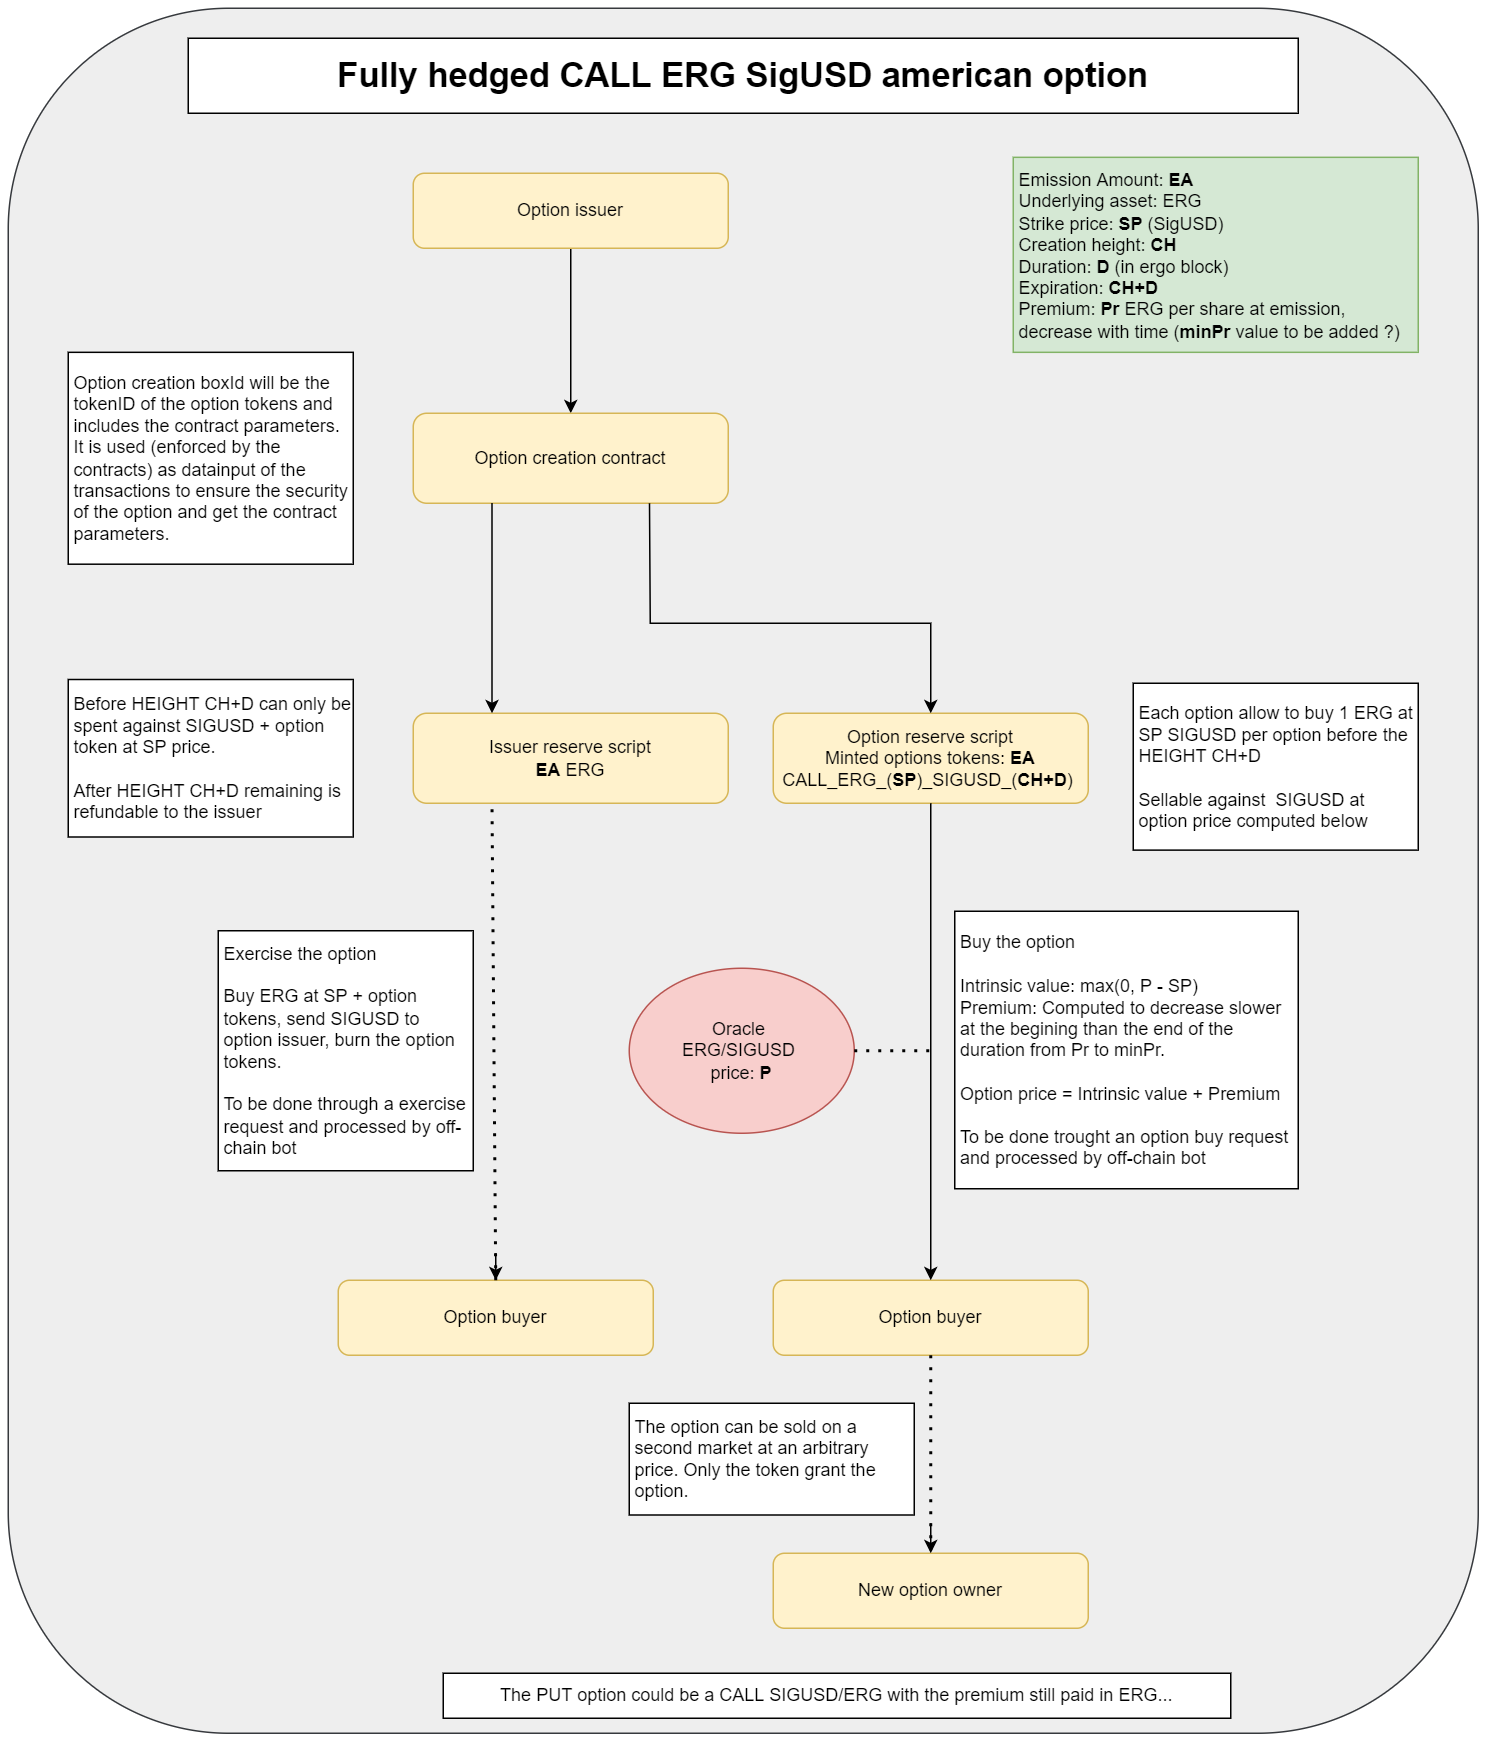

The diagram above was exported from draw.io. Its source (the exported page's mxGraphModel, read from the mxfile embedded in the PNG):
<mxGraphModel dx="2770" dy="2406" grid="1" gridSize="10" guides="1" tooltips="1" connect="1" arrows="1" fold="1" page="1" pageScale="1" pageWidth="827" pageHeight="1169" math="0" shadow="0">
  <root>
    <mxCell id="0" />
    <mxCell id="1" parent="0" />
    <mxCell id="3g0EbB9ZKtaj6jZ4ZFDG-37" value="" style="rounded=1;whiteSpace=wrap;html=1;fontSize=12;fillColor=#eeeeee;strokeColor=#36393d;" vertex="1" parent="1">
      <mxGeometry x="-190" y="-110" width="980" height="1150" as="geometry" />
    </mxCell>
    <mxCell id="3g0EbB9ZKtaj6jZ4ZFDG-3" value="" style="edgeStyle=orthogonalEdgeStyle;rounded=0;orthogonalLoop=1;jettySize=auto;html=1;" edge="1" parent="1" source="3g0EbB9ZKtaj6jZ4ZFDG-1" target="3g0EbB9ZKtaj6jZ4ZFDG-2">
      <mxGeometry relative="1" as="geometry" />
    </mxCell>
    <mxCell id="3g0EbB9ZKtaj6jZ4ZFDG-1" value="Option issuer" style="rounded=1;whiteSpace=wrap;html=1;fillColor=#fff2cc;strokeColor=#d6b656;" vertex="1" parent="1">
      <mxGeometry x="80" width="210" height="50" as="geometry" />
    </mxCell>
    <mxCell id="3g0EbB9ZKtaj6jZ4ZFDG-2" value="Option creation contract" style="rounded=1;whiteSpace=wrap;html=1;fillColor=#fff2cc;strokeColor=#d6b656;" vertex="1" parent="1">
      <mxGeometry x="80" y="160" width="210" height="60" as="geometry" />
    </mxCell>
    <mxCell id="3g0EbB9ZKtaj6jZ4ZFDG-4" value="Issuer reserve script&lt;br&gt;&lt;b&gt;EA &lt;/b&gt;ERG" style="rounded=1;whiteSpace=wrap;html=1;fillColor=#fff2cc;strokeColor=#d6b656;" vertex="1" parent="1">
      <mxGeometry x="80" y="360" width="210" height="60" as="geometry" />
    </mxCell>
    <mxCell id="3g0EbB9ZKtaj6jZ4ZFDG-5" value="Option reserve script&lt;br&gt;Minted options tokens: &lt;b&gt;EA &lt;/b&gt;CALL_ERG_(&lt;b&gt;SP&lt;/b&gt;)_SIGUSD_(&lt;span style=&quot;text-align: left;&quot;&gt;&lt;b&gt;CH+D&lt;/b&gt;)&amp;nbsp;&lt;/span&gt;" style="rounded=1;whiteSpace=wrap;html=1;fillColor=#fff2cc;strokeColor=#d6b656;" vertex="1" parent="1">
      <mxGeometry x="320" y="360" width="210" height="60" as="geometry" />
    </mxCell>
    <mxCell id="3g0EbB9ZKtaj6jZ4ZFDG-6" value="" style="endArrow=classic;html=1;rounded=0;exitX=0.25;exitY=1;exitDx=0;exitDy=0;entryX=0.25;entryY=0;entryDx=0;entryDy=0;" edge="1" parent="1" source="3g0EbB9ZKtaj6jZ4ZFDG-2" target="3g0EbB9ZKtaj6jZ4ZFDG-4">
      <mxGeometry width="50" height="50" relative="1" as="geometry">
        <mxPoint x="390" y="380" as="sourcePoint" />
        <mxPoint x="440" y="330" as="targetPoint" />
      </mxGeometry>
    </mxCell>
    <mxCell id="3g0EbB9ZKtaj6jZ4ZFDG-7" value="" style="endArrow=classic;html=1;rounded=0;exitX=0.75;exitY=1;exitDx=0;exitDy=0;entryX=0.5;entryY=0;entryDx=0;entryDy=0;" edge="1" parent="1" source="3g0EbB9ZKtaj6jZ4ZFDG-2" target="3g0EbB9ZKtaj6jZ4ZFDG-5">
      <mxGeometry width="50" height="50" relative="1" as="geometry">
        <mxPoint x="390" y="380" as="sourcePoint" />
        <mxPoint x="440" y="330" as="targetPoint" />
        <Array as="points">
          <mxPoint x="238" y="300" />
          <mxPoint x="425" y="300" />
        </Array>
      </mxGeometry>
    </mxCell>
    <mxCell id="3g0EbB9ZKtaj6jZ4ZFDG-8" value="Option buyer" style="rounded=1;whiteSpace=wrap;html=1;fillColor=#fff2cc;strokeColor=#d6b656;" vertex="1" parent="1">
      <mxGeometry x="320" y="738" width="210" height="50" as="geometry" />
    </mxCell>
    <mxCell id="3g0EbB9ZKtaj6jZ4ZFDG-10" value="" style="endArrow=classic;html=1;rounded=0;exitX=0.5;exitY=1;exitDx=0;exitDy=0;entryX=0.5;entryY=0;entryDx=0;entryDy=0;" edge="1" parent="1" source="3g0EbB9ZKtaj6jZ4ZFDG-5" target="3g0EbB9ZKtaj6jZ4ZFDG-8">
      <mxGeometry width="50" height="50" relative="1" as="geometry">
        <mxPoint x="390" y="380" as="sourcePoint" />
        <mxPoint x="440" y="330" as="targetPoint" />
      </mxGeometry>
    </mxCell>
    <mxCell id="3g0EbB9ZKtaj6jZ4ZFDG-11" value="Oracle &lt;br&gt;ERG/SIGUSD &lt;br&gt;price: &lt;b&gt;P&lt;/b&gt;" style="ellipse;whiteSpace=wrap;html=1;fillColor=#f8cecc;strokeColor=#b85450;" vertex="1" parent="1">
      <mxGeometry x="224" y="530" width="150" height="110" as="geometry" />
    </mxCell>
    <mxCell id="3g0EbB9ZKtaj6jZ4ZFDG-13" value="Emission Amount: &lt;b&gt;EA&lt;/b&gt;&lt;br&gt;Underlying asset: ERG&lt;br&gt;Strike price: &lt;b&gt;SP &lt;/b&gt;(SigUSD)&lt;br&gt;Creation height: &lt;b&gt;CH&lt;/b&gt;&lt;br&gt;Duration: &lt;b&gt;D &lt;/b&gt;(in ergo block)&lt;br&gt;Expiration: &lt;b&gt;CH+D&lt;/b&gt;&lt;br&gt;Premium: &lt;b&gt;Pr &lt;/b&gt;ERG per share at emission, decrease with time (&lt;b&gt;minPr&amp;nbsp;&lt;/b&gt;value to be added ?)" style="rounded=0;whiteSpace=wrap;html=1;align=left;spacingTop=2;spacingLeft=2;fillColor=#d5e8d4;strokeColor=#82b366;" vertex="1" parent="1">
      <mxGeometry x="480" y="-10.620000000000005" width="270" height="130" as="geometry" />
    </mxCell>
    <mxCell id="3g0EbB9ZKtaj6jZ4ZFDG-14" value="Each option allow to buy 1 ERG at SP SIGUSD per option before the HEIGHT CH+D&lt;br&gt;&lt;br&gt;Sellable against&amp;nbsp; SIGUSD at option price computed below&lt;br&gt;" style="rounded=0;whiteSpace=wrap;html=1;align=left;spacingLeft=2;" vertex="1" parent="1">
      <mxGeometry x="560" y="340" width="190" height="111.25" as="geometry" />
    </mxCell>
    <mxCell id="3g0EbB9ZKtaj6jZ4ZFDG-15" value="Before HEIGHT CH+D can only be spent against SIGUSD + option token at SP price.&lt;br&gt;&lt;br&gt;After HEIGHT CH+D remaining is refundable to the issuer" style="rounded=0;whiteSpace=wrap;html=1;align=left;spacingLeft=2;" vertex="1" parent="1">
      <mxGeometry x="-150" y="337.5" width="190" height="105" as="geometry" />
    </mxCell>
    <mxCell id="3g0EbB9ZKtaj6jZ4ZFDG-18" value="Option buyer" style="rounded=1;whiteSpace=wrap;html=1;fillColor=#fff2cc;strokeColor=#d6b656;" vertex="1" parent="1">
      <mxGeometry x="30" y="738" width="210" height="50" as="geometry" />
    </mxCell>
    <mxCell id="3g0EbB9ZKtaj6jZ4ZFDG-20" value="Exercise the option&lt;br&gt;&lt;br&gt;Buy ERG at SP + option tokens, send SIGUSD to option issuer, burn the option tokens.&lt;br&gt;&lt;br&gt;To be done through a exercise request and processed by off-chain bot" style="rounded=0;whiteSpace=wrap;html=1;align=left;spacingLeft=2;" vertex="1" parent="1">
      <mxGeometry x="-50" y="505" width="170" height="160" as="geometry" />
    </mxCell>
    <mxCell id="3g0EbB9ZKtaj6jZ4ZFDG-21" value="&lt;b&gt;&lt;font style=&quot;font-size: 23px;&quot;&gt;Fully hedged CALL ERG SigUSD&amp;nbsp;&lt;/font&gt;&lt;/b&gt;&lt;b&gt;&lt;font style=&quot;font-size: 23px;&quot;&gt;american&amp;nbsp;&lt;/font&gt;&lt;/b&gt;&lt;b&gt;&lt;font style=&quot;font-size: 23px;&quot;&gt;option&lt;/font&gt;&lt;/b&gt;" style="rounded=0;whiteSpace=wrap;html=1;" vertex="1" parent="1">
      <mxGeometry x="-70" y="-90" width="740" height="50" as="geometry" />
    </mxCell>
    <mxCell id="3g0EbB9ZKtaj6jZ4ZFDG-23" value="" style="endArrow=none;dashed=1;html=1;dashPattern=1 3;strokeWidth=2;rounded=0;fontSize=23;exitX=0.5;exitY=0;exitDx=0;exitDy=0;entryX=0.25;entryY=1;entryDx=0;entryDy=0;" edge="1" parent="1" source="3g0EbB9ZKtaj6jZ4ZFDG-18" target="3g0EbB9ZKtaj6jZ4ZFDG-4">
      <mxGeometry width="50" height="50" relative="1" as="geometry">
        <mxPoint x="170" y="460" as="sourcePoint" />
        <mxPoint x="220" y="410" as="targetPoint" />
      </mxGeometry>
    </mxCell>
    <mxCell id="3g0EbB9ZKtaj6jZ4ZFDG-24" value="" style="endArrow=classic;html=1;rounded=0;fontSize=23;entryX=0.5;entryY=0;entryDx=0;entryDy=0;" edge="1" parent="1" target="3g0EbB9ZKtaj6jZ4ZFDG-18">
      <mxGeometry width="50" height="50" relative="1" as="geometry">
        <mxPoint x="135" y="720" as="sourcePoint" />
        <mxPoint x="224" y="740" as="targetPoint" />
      </mxGeometry>
    </mxCell>
    <mxCell id="3g0EbB9ZKtaj6jZ4ZFDG-26" value="The option can be sold on a second market at an arbitrary price. Only the token grant the option." style="rounded=0;whiteSpace=wrap;html=1;align=left;spacingLeft=2;" vertex="1" parent="1">
      <mxGeometry x="224" y="820" width="190" height="74.5" as="geometry" />
    </mxCell>
    <mxCell id="3g0EbB9ZKtaj6jZ4ZFDG-29" value="New option owner" style="rounded=1;whiteSpace=wrap;html=1;fillColor=#fff2cc;strokeColor=#d6b656;" vertex="1" parent="1">
      <mxGeometry x="320" y="920" width="210" height="50" as="geometry" />
    </mxCell>
    <mxCell id="3g0EbB9ZKtaj6jZ4ZFDG-31" value="" style="endArrow=none;dashed=1;html=1;dashPattern=1 3;strokeWidth=2;rounded=0;fontSize=12;exitX=0.5;exitY=1;exitDx=0;exitDy=0;entryX=0.5;entryY=0;entryDx=0;entryDy=0;" edge="1" parent="1" source="3g0EbB9ZKtaj6jZ4ZFDG-8" target="3g0EbB9ZKtaj6jZ4ZFDG-29">
      <mxGeometry width="50" height="50" relative="1" as="geometry">
        <mxPoint x="170" y="840" as="sourcePoint" />
        <mxPoint x="220" y="790" as="targetPoint" />
      </mxGeometry>
    </mxCell>
    <mxCell id="3g0EbB9ZKtaj6jZ4ZFDG-32" value="" style="endArrow=classic;html=1;rounded=0;fontSize=12;entryX=0.5;entryY=0;entryDx=0;entryDy=0;" edge="1" parent="1" target="3g0EbB9ZKtaj6jZ4ZFDG-29">
      <mxGeometry width="50" height="50" relative="1" as="geometry">
        <mxPoint x="425" y="900" as="sourcePoint" />
        <mxPoint x="220" y="790" as="targetPoint" />
      </mxGeometry>
    </mxCell>
    <mxCell id="3g0EbB9ZKtaj6jZ4ZFDG-33" value="Buy the option&lt;br&gt;&lt;br&gt;Intrinsic value: max(0, P - SP)&lt;br&gt;Premium: Computed to decrease slower at the begining than the end of the duration from Pr to minPr.&lt;br&gt;&lt;br&gt;Option price = Intrinsic value + Premium&lt;br&gt;&lt;br&gt;To be done trought an option buy request and processed by off-chain bot" style="rounded=0;whiteSpace=wrap;html=1;align=left;spacingLeft=2;" vertex="1" parent="1">
      <mxGeometry x="441" y="492" width="229" height="185" as="geometry" />
    </mxCell>
    <mxCell id="3g0EbB9ZKtaj6jZ4ZFDG-34" value="Option creation boxId will be the tokenID of the option tokens and includes the contract parameters.&lt;br&gt;It is used (enforced by the contracts) as datainput of the transactions to ensure the security of the option and get the contract parameters." style="rounded=0;whiteSpace=wrap;html=1;fontSize=12;align=left;spacingLeft=2;" vertex="1" parent="1">
      <mxGeometry x="-150" y="119.38" width="190" height="141.25" as="geometry" />
    </mxCell>
    <mxCell id="3g0EbB9ZKtaj6jZ4ZFDG-36" value="The PUT option could be a CALL SIGUSD/ERG with the premium still paid in ERG..." style="rounded=0;whiteSpace=wrap;html=1;fontSize=12;" vertex="1" parent="1">
      <mxGeometry x="100" y="1000" width="525" height="30" as="geometry" />
    </mxCell>
    <mxCell id="3g0EbB9ZKtaj6jZ4ZFDG-38" value="" style="endArrow=none;dashed=1;html=1;dashPattern=1 3;strokeWidth=2;rounded=0;fontSize=12;exitX=1;exitY=0.5;exitDx=0;exitDy=0;" edge="1" parent="1" source="3g0EbB9ZKtaj6jZ4ZFDG-11">
      <mxGeometry width="50" height="50" relative="1" as="geometry">
        <mxPoint x="200" y="480" as="sourcePoint" />
        <mxPoint x="430" y="585" as="targetPoint" />
      </mxGeometry>
    </mxCell>
  </root>
</mxGraphModel>